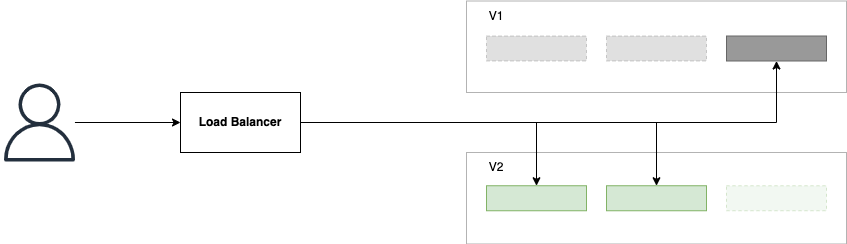

The diagram above was exported from draw.io. Its source (the exported page's mxGraphModel, read from the mxfile embedded in the PNG):
<mxGraphModel dx="2066" dy="1072" grid="1" gridSize="10" guides="1" tooltips="1" connect="1" arrows="1" fold="1" page="1" pageScale="1" pageWidth="827" pageHeight="1169" math="0" shadow="0">
  <root>
    <mxCell id="0" />
    <mxCell id="1" parent="0" />
    <mxCell id="2QIhCqIjQDfCu0XGk5vn-47" value="" style="rounded=0;whiteSpace=wrap;html=1;opacity=30;" vertex="1" parent="1">
      <mxGeometry x="490" y="408" width="380" height="91.5" as="geometry" />
    </mxCell>
    <mxCell id="2QIhCqIjQDfCu0XGk5vn-44" value="" style="rounded=0;whiteSpace=wrap;html=1;opacity=30;" vertex="1" parent="1">
      <mxGeometry x="490" y="256.5" width="380" height="91.5" as="geometry" />
    </mxCell>
    <mxCell id="2QIhCqIjQDfCu0XGk5vn-8" value="" style="sketch=0;outlineConnect=0;fontColor=#232F3E;gradientColor=none;fillColor=#232F3D;strokeColor=none;dashed=0;verticalLabelPosition=bottom;verticalAlign=top;align=center;html=1;fontSize=12;fontStyle=0;aspect=fixed;pointerEvents=1;shape=mxgraph.aws4.user;" vertex="1" parent="1">
      <mxGeometry x="24" y="339" width="78" height="78" as="geometry" />
    </mxCell>
    <mxCell id="2QIhCqIjQDfCu0XGk5vn-53" style="edgeStyle=orthogonalEdgeStyle;rounded=0;orthogonalLoop=1;jettySize=auto;html=1;entryX=0.5;entryY=1;entryDx=0;entryDy=0;" edge="1" parent="1" source="2QIhCqIjQDfCu0XGk5vn-9" target="2QIhCqIjQDfCu0XGk5vn-24">
      <mxGeometry relative="1" as="geometry" />
    </mxCell>
    <mxCell id="2QIhCqIjQDfCu0XGk5vn-54" style="edgeStyle=orthogonalEdgeStyle;rounded=0;orthogonalLoop=1;jettySize=auto;html=1;" edge="1" parent="1" source="2QIhCqIjQDfCu0XGk5vn-9" target="2QIhCqIjQDfCu0XGk5vn-14">
      <mxGeometry relative="1" as="geometry" />
    </mxCell>
    <mxCell id="2QIhCqIjQDfCu0XGk5vn-55" style="edgeStyle=orthogonalEdgeStyle;rounded=0;orthogonalLoop=1;jettySize=auto;html=1;" edge="1" parent="1" source="2QIhCqIjQDfCu0XGk5vn-9" target="2QIhCqIjQDfCu0XGk5vn-25">
      <mxGeometry relative="1" as="geometry" />
    </mxCell>
    <mxCell id="2QIhCqIjQDfCu0XGk5vn-9" value="&lt;b&gt;Load Balancer&lt;/b&gt;" style="rounded=0;whiteSpace=wrap;html=1;" vertex="1" parent="1">
      <mxGeometry x="204" y="348" width="120" height="60" as="geometry" />
    </mxCell>
    <mxCell id="2QIhCqIjQDfCu0XGk5vn-10" style="edgeStyle=orthogonalEdgeStyle;rounded=0;orthogonalLoop=1;jettySize=auto;html=1;entryX=0;entryY=0.5;entryDx=0;entryDy=0;" edge="1" parent="1" source="2QIhCqIjQDfCu0XGk5vn-8" target="2QIhCqIjQDfCu0XGk5vn-9">
      <mxGeometry relative="1" as="geometry" />
    </mxCell>
    <mxCell id="2QIhCqIjQDfCu0XGk5vn-38" value="" style="rounded=0;whiteSpace=wrap;html=1;fillColor=#999999;strokeColor=#666666;dashed=1;opacity=30;fontColor=#333333;" vertex="1" parent="1">
      <mxGeometry x="510" y="291.5" width="100" height="25" as="geometry" />
    </mxCell>
    <mxCell id="2QIhCqIjQDfCu0XGk5vn-14" value="" style="rounded=0;whiteSpace=wrap;html=1;fillColor=#d5e8d4;strokeColor=#82b366;" vertex="1" parent="1">
      <mxGeometry x="510" y="441.25" width="100" height="25" as="geometry" />
    </mxCell>
    <mxCell id="2QIhCqIjQDfCu0XGk5vn-23" value="" style="rounded=0;whiteSpace=wrap;html=1;fillColor=#999999;strokeColor=#666666;dashed=1;fontColor=#333333;opacity=30;" vertex="1" parent="1">
      <mxGeometry x="630" y="291.5" width="100" height="25" as="geometry" />
    </mxCell>
    <mxCell id="2QIhCqIjQDfCu0XGk5vn-24" value="" style="rounded=0;whiteSpace=wrap;html=1;fillColor=#999999;strokeColor=#666666;fontColor=#333333;" vertex="1" parent="1">
      <mxGeometry x="750" y="291.5" width="100" height="25" as="geometry" />
    </mxCell>
    <mxCell id="2QIhCqIjQDfCu0XGk5vn-25" value="" style="rounded=0;whiteSpace=wrap;html=1;fillColor=#d5e8d4;strokeColor=#82b366;" vertex="1" parent="1">
      <mxGeometry x="630" y="441.25" width="100" height="25" as="geometry" />
    </mxCell>
    <mxCell id="2QIhCqIjQDfCu0XGk5vn-41" value="" style="rounded=0;whiteSpace=wrap;html=1;fillColor=#d5e8d4;strokeColor=#82b366;dashed=1;opacity=30;" vertex="1" parent="1">
      <mxGeometry x="750" y="441.25" width="100" height="25" as="geometry" />
    </mxCell>
    <mxCell id="2QIhCqIjQDfCu0XGk5vn-46" value="V1" style="text;html=1;strokeColor=none;fillColor=none;align=center;verticalAlign=middle;whiteSpace=wrap;rounded=0;opacity=30;" vertex="1" parent="1">
      <mxGeometry x="490" y="256.5" width="60" height="30" as="geometry" />
    </mxCell>
    <mxCell id="2QIhCqIjQDfCu0XGk5vn-48" value="V2" style="text;html=1;strokeColor=none;fillColor=none;align=center;verticalAlign=middle;whiteSpace=wrap;rounded=0;opacity=30;" vertex="1" parent="1">
      <mxGeometry x="490" y="408" width="60" height="30" as="geometry" />
    </mxCell>
  </root>
</mxGraphModel>